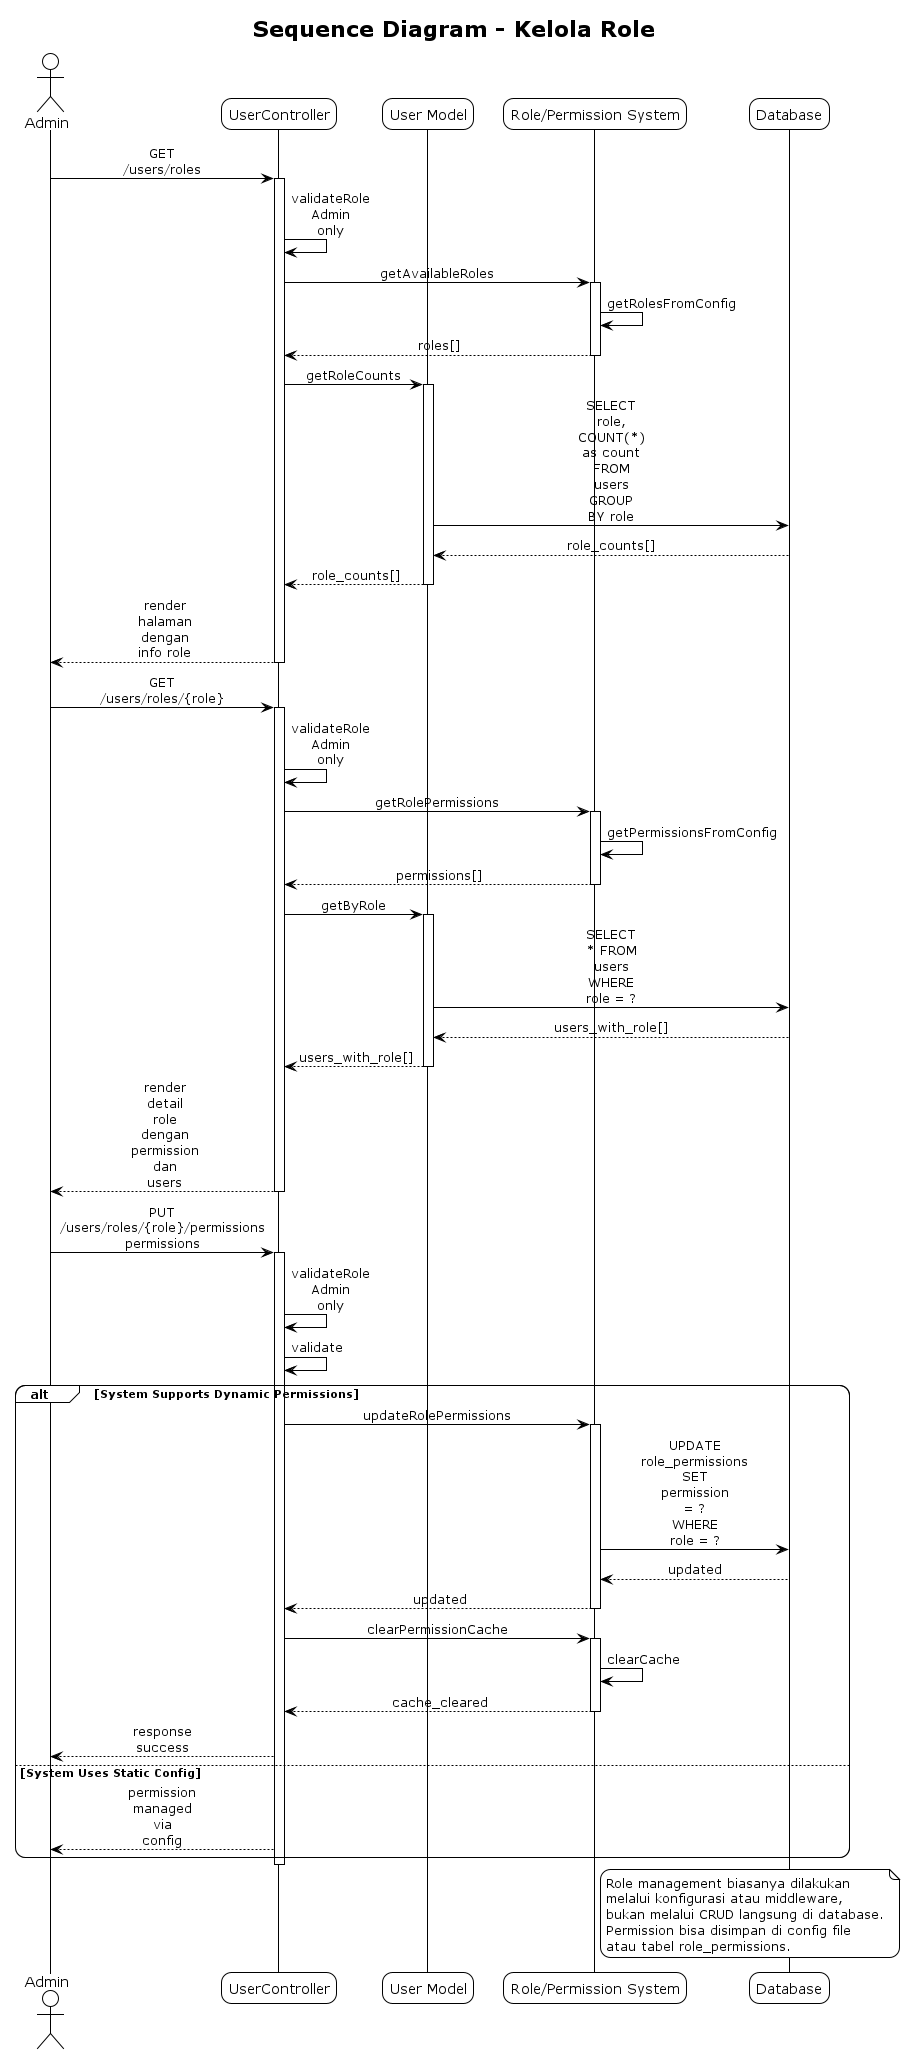

The diagram above was rendered by PlantUML. Its source (embedded in the PNG):
@startuml Sequence Diagram - Kelola Role
!theme plain
skinparam sequenceMessageAlign center
skinparam roundcorner 20
skinparam maxmessagesize 60

title Sequence Diagram - Kelola Role

actor "Admin" as User
participant "UserController" as Controller
participant "User Model" as UserModel
participant "Role/Permission System" as RoleSystem
participant "Database" as DB

' Lihat Daftar Role
User -> Controller: GET /users/roles
activate Controller
Controller -> Controller: validateRole Admin only
Controller -> RoleSystem: getAvailableRoles
activate RoleSystem
RoleSystem -> RoleSystem: getRolesFromConfig
RoleSystem --> Controller: roles[]
deactivate RoleSystem

Controller -> UserModel: getRoleCounts
activate UserModel
UserModel -> DB: SELECT role, COUNT(*) as count FROM users GROUP BY role
DB --> UserModel: role_counts[]
UserModel --> Controller: role_counts[]
deactivate UserModel

Controller --> User: render halaman dengan info role
deactivate Controller

' Lihat Detail Role
User -> Controller: GET /users/roles/{role}
activate Controller
Controller -> Controller: validateRole Admin only
Controller -> RoleSystem: getRolePermissions
activate RoleSystem
RoleSystem -> RoleSystem: getPermissionsFromConfig
RoleSystem --> Controller: permissions[]
deactivate RoleSystem

Controller -> UserModel: getByRole
activate UserModel
UserModel -> DB: SELECT * FROM users WHERE role = ?
DB --> UserModel: users_with_role[]
UserModel --> Controller: users_with_role[]
deactivate UserModel

Controller --> User: render detail role dengan permission dan users
deactivate Controller

' Edit Permission Role jika sistem mendukung
User -> Controller: PUT /users/roles/{role}/permissions permissions
activate Controller
Controller -> Controller: validateRole Admin only
Controller -> Controller: validate

alt System Supports Dynamic Permissions
    Controller -> RoleSystem: updateRolePermissions
    activate RoleSystem
    RoleSystem -> DB: UPDATE role_permissions SET permission = ? WHERE role = ?
    DB --> RoleSystem: updated
    RoleSystem --> Controller: updated
    deactivate RoleSystem
    
    Controller -> RoleSystem: clearPermissionCache
    activate RoleSystem
    RoleSystem -> RoleSystem: clearCache
    RoleSystem --> Controller: cache_cleared
    deactivate RoleSystem
    
    Controller --> User: response success
else System Uses Static Config
    Controller --> User: permission managed via config
end
deactivate Controller

note right of RoleSystem
Role management biasanya dilakukan
melalui konfigurasi atau middleware,
bukan melalui CRUD langsung di database.
Permission bisa disimpan di config file
atau tabel role_permissions.
end note

@enduml